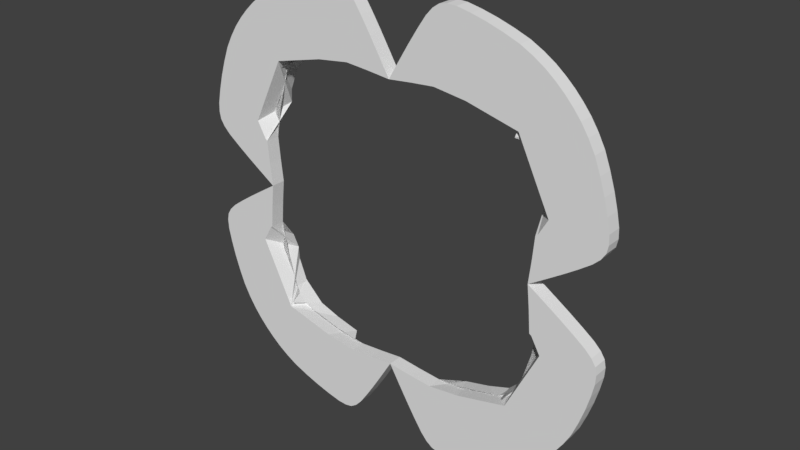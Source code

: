 # Source: towerbase0.blend  (saved by Blender 2.79.0; exported with 4.5.12 LTS)
import bpy
from mathutils import Matrix  # noqa: F401  (used for matrix-valued properties, if any)

bpy.ops.wm.read_factory_settings(use_empty=True)
scene = bpy.context.scene
scene.name = 'Scene'

# ---- collections
col_collection_1 = bpy.data.collections.new('Collection 1'); scene.collection.children.link(col_collection_1)

# ---- world
world_world = bpy.data.worlds.new('World'); scene.world = world_world
world_world.color = (0.05088, 0.05088, 0.05088)
world_world.use_sun_shadow = False
world_world.sun_shadow_jitter_overblur = 0.0
world_world.cycles.sampling_method = 'MANUAL'

# ---- meshes
me_circle = bpy.data.meshes.new('Circle')
me_circle.from_pydata([(0.0, -0.9763, 4.15e-08), (0.2926, -1.471, 0.0), (0.4089, -1.521, 0.0), (0.9234, -1.376, 1.629e-08), (1.172, -1.172, 1.629e-08), (1.376, -0.9234, 1.629e-08), (1.521, -0.4089, 0.0), (1.471, -0.2926, 0.0), (1.014, 0.0, 4.008e-08), (0.8782, -0.8478, 1.365e-08), (0.6705, -1.049, 1.305e-08), (1.086, -0.647, 1.426e-08)], [], [(1, 0, 10, 9, 11, 8, 7, 6, 5, 4, 3, 2)])
me_circle.use_remesh_preserve_volume = False
me_circle.use_remesh_preserve_attributes = False
me_circle.use_mirror_vertex_groups = False
me_circle.update()

# ---- objects
ob_circle = bpy.data.objects.new('Circle', me_circle)

# ---- transforms, parenting, visibility, modifiers, constraints
ob_circle.location = (0.0, 0.0, 0.0)
ob_circle.rotation_euler = (1.571, -0.0, -0.0)
ob_circle.lineart.crease_threshold = 0.0
_m = ob_circle.modifiers.new('Mirror', 'MIRROR')
_m.use_axis = (False, True, False)
_m.use_clip = True
_m = ob_circle.modifiers.new('Mirror.001', 'MIRROR')
_m.use_clip = True
_m = ob_circle.modifiers.new('Mirror.002', 'MIRROR')
_m.use_axis = (False, False, True)
_m = ob_circle.modifiers.new('Subsurf', 'SUBSURF')
_m.uv_smooth = 'PRESERVE_CORNERS'
_m.quality = 2
_m.levels = 2
_m.show_only_control_edges = False
_m = ob_circle.modifiers.new('Solidify', 'SOLIDIFY')
_m.thickness = 0.1
_m.nonmanifold_thickness_mode = 'FIXED'
_m.nonmanifold_merge_threshold = 0.0003

# ---- collection membership
col_collection_1.objects.link(ob_circle)

# ---- scene / render settings (as saved in the file)
scene.frame_start = 1; scene.frame_end = 250; scene.frame_set(1)
scene.render.engine = 'BLENDER_EEVEE_NEXT'
scene.render.resolution_percentage = 50
scene.render.dither_intensity = 0.0
scene.cycles.use_denoising = False
scene.cycles.samples = 128
scene.cycles.sampling_pattern = 'TABULATED_SOBOL'
scene.cycles.use_adaptive_sampling = False
scene.cycles.use_light_tree = False
scene.cycles.blur_glossy = 0.0
scene.cycles.sample_clamp_indirect = 0.0
scene.view_settings.view_transform = 'Standard'
bpy.context.view_layer.update()

# ---- added for rendering (the .blend has no active camera and no usable light): camera, sun
cam_auto = bpy.data.cameras.new('AutoCamera')
cam_auto.lens = 50.0
cam_auto.sensor_width = 36.0
cam_auto.clip_end = 1000.0
ob_auto_camera = bpy.data.objects.new('AutoCamera', cam_auto)
scene.collection.objects.link(ob_auto_camera)
ob_auto_camera.location = (3.91352, -4.69623, 3.13082)
ob_auto_camera.rotation_euler = (1.09748, -7.21219e-08, 0.694738)
scene.camera = ob_auto_camera
light_auto_sun = bpy.data.lights.new('AutoSun', 'SUN')
light_auto_sun.energy = 3.0
light_auto_sun.angle = 0.0523599
ob_auto_sun = bpy.data.objects.new('AutoSun', light_auto_sun)
scene.collection.objects.link(ob_auto_sun)
ob_auto_sun.rotation_euler = (0.872665, 0.174533, 0.523599)
bpy.context.view_layer.update()
